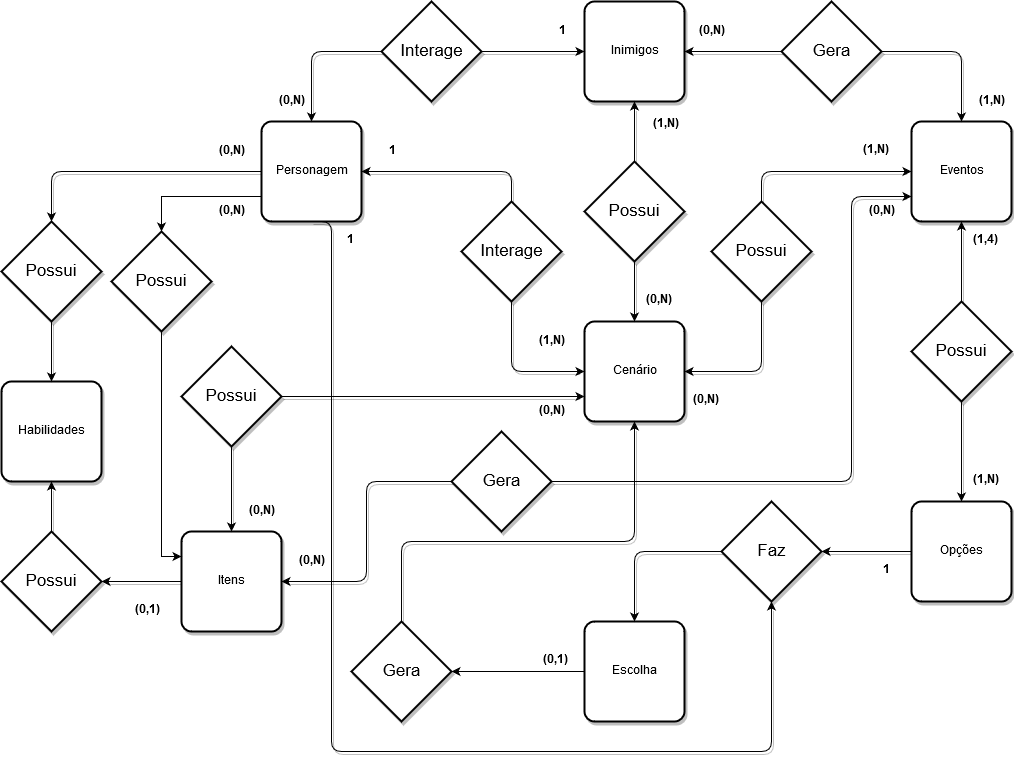

The diagram above was exported from draw.io. Its source (the exported page's mxGraphModel, read from the mxfile embedded in the PNG):
<mxGraphModel dx="2256" dy="734" grid="1" gridSize="10" guides="1" tooltips="1" connect="1" arrows="0" fold="1" page="1" pageScale="1" pageWidth="826" pageHeight="1169" background="#ffffff" math="0" shadow="0">
  <root>
    <mxCell id="0" />
    <mxCell id="1" parent="0" />
    <mxCell id="141" style="edgeStyle=orthogonalEdgeStyle;html=1;exitX=0.5;exitY=1;entryX=0.5;entryY=1;jettySize=auto;orthogonalLoop=1;rounded=1;shadow=1;comic=0;fillColor=#ffffff;strokeColor=#000000;" parent="1" source="79" target="117" edge="1">
      <mxGeometry relative="1" as="geometry">
        <Array as="points">
          <mxPoint x="110" y="230" />
          <mxPoint x="110" y="760" />
          <mxPoint x="550" y="760" />
        </Array>
      </mxGeometry>
    </mxCell>
    <mxCell id="147" style="edgeStyle=orthogonalEdgeStyle;html=1;exitX=0;exitY=0.5;entryX=0.5;entryY=0;jettySize=auto;orthogonalLoop=1;rounded=1;shadow=1;comic=0;fillColor=#ffffff;strokeColor=#000000;" parent="1" source="79" target="126" edge="1">
      <mxGeometry relative="1" as="geometry" />
    </mxCell>
    <mxCell id="184" style="edgeStyle=orthogonalEdgeStyle;rounded=0;html=1;exitX=0;exitY=0.75;entryX=0.5;entryY=0;jettySize=auto;orthogonalLoop=1;" edge="1" parent="1" source="79" target="183">
      <mxGeometry relative="1" as="geometry" />
    </mxCell>
    <mxCell id="79" value="Personagem" style="strokeWidth=2;rounded=1;arcSize=10;whiteSpace=wrap;html=1;align=center;comic=0;shadow=1;fillColor=#ffffff;strokeColor=#000000;" parent="1" vertex="1">
      <mxGeometry x="40" y="130" width="100" height="100" as="geometry" />
    </mxCell>
    <mxCell id="80" value="Eventos" style="strokeWidth=2;rounded=1;arcSize=10;whiteSpace=wrap;html=1;align=center;comic=0;shadow=1;fillColor=#ffffff;strokeColor=#000000;" parent="1" vertex="1">
      <mxGeometry x="690" y="130" width="100" height="100" as="geometry" />
    </mxCell>
    <mxCell id="81" value="Cenário" style="strokeWidth=2;rounded=1;arcSize=10;whiteSpace=wrap;html=1;align=center;comic=0;shadow=1;fillColor=#ffffff;strokeColor=#000000;" parent="1" vertex="1">
      <mxGeometry x="363" y="330" width="100" height="100" as="geometry" />
    </mxCell>
    <mxCell id="83" style="edgeStyle=orthogonalEdgeStyle;html=1;exitX=0.5;exitY=0;entryX=1;entryY=0.5;jettySize=auto;orthogonalLoop=1;rounded=1;shadow=1;comic=0;fillColor=#ffffff;strokeColor=#000000;" parent="1" source="82" target="79" edge="1">
      <mxGeometry relative="1" as="geometry" />
    </mxCell>
    <mxCell id="145" style="edgeStyle=orthogonalEdgeStyle;html=1;exitX=0.5;exitY=1;entryX=0;entryY=0.5;jettySize=auto;orthogonalLoop=1;rounded=1;shadow=1;comic=0;fillColor=#ffffff;strokeColor=#000000;" parent="1" source="82" target="81" edge="1">
      <mxGeometry relative="1" as="geometry" />
    </mxCell>
    <mxCell id="82" value="Interage" style="shape=rhombus;strokeWidth=2;fontSize=17;perimeter=rhombusPerimeter;whiteSpace=wrap;html=1;align=center;comic=0;shadow=1;fillColor=#ffffff;strokeColor=#000000;" parent="1" vertex="1">
      <mxGeometry x="240" y="210" width="100" height="100" as="geometry" />
    </mxCell>
    <mxCell id="86" style="edgeStyle=orthogonalEdgeStyle;html=1;exitX=0.5;exitY=1;entryX=1;entryY=0.5;jettySize=auto;orthogonalLoop=1;rounded=1;shadow=1;comic=0;fillColor=#ffffff;strokeColor=#000000;" parent="1" source="85" target="81" edge="1">
      <mxGeometry relative="1" as="geometry" />
    </mxCell>
    <mxCell id="87" style="edgeStyle=orthogonalEdgeStyle;html=1;exitX=0.5;exitY=0;entryX=0;entryY=0.5;jettySize=auto;orthogonalLoop=1;rounded=1;shadow=1;comic=0;fillColor=#ffffff;strokeColor=#000000;" parent="1" source="85" target="80" edge="1">
      <mxGeometry relative="1" as="geometry" />
    </mxCell>
    <mxCell id="85" value="Possui" style="shape=rhombus;strokeWidth=2;fontSize=17;perimeter=rhombusPerimeter;whiteSpace=wrap;html=1;align=center;comic=0;shadow=1;fillColor=#ffffff;strokeColor=#000000;" parent="1" vertex="1">
      <mxGeometry x="490" y="210" width="100" height="100" as="geometry" />
    </mxCell>
    <mxCell id="88" value="Inimigos" style="strokeWidth=2;rounded=1;arcSize=10;whiteSpace=wrap;html=1;align=center;comic=0;shadow=1;fillColor=#ffffff;strokeColor=#000000;" parent="1" vertex="1">
      <mxGeometry x="363" y="10" width="100" height="100" as="geometry" />
    </mxCell>
    <mxCell id="91" value="" style="edgeStyle=orthogonalEdgeStyle;html=1;jettySize=auto;orthogonalLoop=1;rounded=1;shadow=1;comic=0;fillColor=#ffffff;strokeColor=#000000;" parent="1" source="89" target="81" edge="1">
      <mxGeometry relative="1" as="geometry" />
    </mxCell>
    <mxCell id="143" style="edgeStyle=orthogonalEdgeStyle;html=1;exitX=0.5;exitY=0;entryX=0.5;entryY=1;jettySize=auto;orthogonalLoop=1;rounded=1;shadow=1;comic=0;fillColor=#ffffff;strokeColor=#000000;" parent="1" source="89" target="88" edge="1">
      <mxGeometry relative="1" as="geometry" />
    </mxCell>
    <mxCell id="89" value="Possui" style="shape=rhombus;strokeWidth=2;fontSize=17;perimeter=rhombusPerimeter;whiteSpace=wrap;html=1;align=center;comic=0;shadow=1;fillColor=#ffffff;strokeColor=#000000;" parent="1" vertex="1">
      <mxGeometry x="363" y="170" width="100" height="100" as="geometry" />
    </mxCell>
    <mxCell id="94" style="edgeStyle=orthogonalEdgeStyle;html=1;exitX=1;exitY=0.5;entryX=0;entryY=0.5;jettySize=auto;orthogonalLoop=1;rounded=1;shadow=1;comic=0;fillColor=#ffffff;strokeColor=#000000;" parent="1" source="92" target="88" edge="1">
      <mxGeometry relative="1" as="geometry" />
    </mxCell>
    <mxCell id="149" style="edgeStyle=orthogonalEdgeStyle;html=1;exitX=0;exitY=0.5;entryX=0.5;entryY=0;jettySize=auto;orthogonalLoop=1;rounded=1;shadow=1;comic=0;fillColor=#ffffff;strokeColor=#000000;" parent="1" source="92" target="79" edge="1">
      <mxGeometry relative="1" as="geometry" />
    </mxCell>
    <mxCell id="92" value="Interage" style="shape=rhombus;strokeWidth=2;fontSize=17;perimeter=rhombusPerimeter;whiteSpace=wrap;html=1;align=center;comic=0;shadow=1;fillColor=#ffffff;strokeColor=#000000;" parent="1" vertex="1">
      <mxGeometry x="160" y="10" width="100" height="100" as="geometry" />
    </mxCell>
    <mxCell id="98" style="edgeStyle=orthogonalEdgeStyle;html=1;exitX=0;exitY=0.5;entryX=1;entryY=0.5;jettySize=auto;orthogonalLoop=1;rounded=1;shadow=1;comic=0;fillColor=#ffffff;strokeColor=#000000;" parent="1" source="95" target="88" edge="1">
      <mxGeometry relative="1" as="geometry" />
    </mxCell>
    <mxCell id="99" style="edgeStyle=orthogonalEdgeStyle;html=1;exitX=1;exitY=0.5;entryX=0.5;entryY=0;jettySize=auto;orthogonalLoop=1;rounded=1;shadow=1;comic=0;fillColor=#ffffff;strokeColor=#000000;" parent="1" source="95" target="80" edge="1">
      <mxGeometry relative="1" as="geometry" />
    </mxCell>
    <mxCell id="95" value="Gera" style="shape=rhombus;strokeWidth=2;fontSize=17;perimeter=rhombusPerimeter;whiteSpace=wrap;html=1;align=center;comic=0;shadow=1;fillColor=#ffffff;strokeColor=#000000;" parent="1" vertex="1">
      <mxGeometry x="560" y="10" width="100" height="100" as="geometry" />
    </mxCell>
    <mxCell id="104" style="edgeStyle=orthogonalEdgeStyle;html=1;exitX=0.5;exitY=1;entryX=0.5;entryY=0;jettySize=auto;orthogonalLoop=1;rounded=1;shadow=1;comic=0;fillColor=#ffffff;strokeColor=#000000;" parent="1" source="100" target="101" edge="1">
      <mxGeometry relative="1" as="geometry" />
    </mxCell>
    <mxCell id="105" style="edgeStyle=orthogonalEdgeStyle;html=1;exitX=0.5;exitY=0;entryX=0.5;entryY=1;jettySize=auto;orthogonalLoop=1;rounded=1;shadow=1;comic=0;fillColor=#ffffff;strokeColor=#000000;" parent="1" source="100" target="80" edge="1">
      <mxGeometry relative="1" as="geometry" />
    </mxCell>
    <mxCell id="100" value="Possui" style="shape=rhombus;strokeWidth=2;fontSize=17;perimeter=rhombusPerimeter;whiteSpace=wrap;html=1;align=center;comic=0;shadow=1;fillColor=#ffffff;strokeColor=#000000;" parent="1" vertex="1">
      <mxGeometry x="690" y="310" width="100" height="100" as="geometry" />
    </mxCell>
    <mxCell id="140" style="edgeStyle=orthogonalEdgeStyle;html=1;exitX=0;exitY=0.5;entryX=1;entryY=0.5;jettySize=auto;orthogonalLoop=1;rounded=1;shadow=1;comic=0;fillColor=#ffffff;strokeColor=#000000;" parent="1" source="101" target="117" edge="1">
      <mxGeometry relative="1" as="geometry" />
    </mxCell>
    <mxCell id="101" value="Opções" style="strokeWidth=2;rounded=1;arcSize=10;whiteSpace=wrap;html=1;align=center;comic=0;shadow=1;fillColor=#ffffff;strokeColor=#000000;" parent="1" vertex="1">
      <mxGeometry x="690" y="510" width="100" height="100" as="geometry" />
    </mxCell>
    <mxCell id="150" style="edgeStyle=orthogonalEdgeStyle;rounded=0;html=1;exitX=1;exitY=0.5;entryX=1;entryY=0.5;jettySize=auto;orthogonalLoop=1;comic=0;fillColor=#ffffff;strokeColor=#000000;" parent="1" source="107" target="114" edge="1">
      <mxGeometry relative="1" as="geometry" />
    </mxCell>
    <mxCell id="107" value="Escolha" style="strokeWidth=2;rounded=1;arcSize=10;whiteSpace=wrap;html=1;align=center;direction=west;comic=0;shadow=1;fillColor=#ffffff;strokeColor=#000000;" parent="1" vertex="1">
      <mxGeometry x="363" y="630" width="100" height="100" as="geometry" />
    </mxCell>
    <mxCell id="115" style="edgeStyle=orthogonalEdgeStyle;html=1;exitX=0.5;exitY=0;entryX=0.5;entryY=1;jettySize=auto;orthogonalLoop=1;rounded=1;shadow=1;comic=0;fillColor=#ffffff;strokeColor=#000000;" parent="1" source="114" target="81" edge="1">
      <mxGeometry relative="1" as="geometry">
        <Array as="points">
          <mxPoint x="180" y="550" />
          <mxPoint x="413" y="550" />
        </Array>
      </mxGeometry>
    </mxCell>
    <mxCell id="114" value="Gera" style="shape=rhombus;strokeWidth=2;fontSize=17;perimeter=rhombusPerimeter;whiteSpace=wrap;html=1;align=center;comic=0;shadow=1;fillColor=#ffffff;strokeColor=#000000;" parent="1" vertex="1">
      <mxGeometry x="130" y="630" width="100" height="100" as="geometry" />
    </mxCell>
    <mxCell id="120" style="edgeStyle=orthogonalEdgeStyle;html=1;exitX=0;exitY=0.5;entryX=0.5;entryY=1;jettySize=auto;orthogonalLoop=1;rounded=1;shadow=1;comic=0;fillColor=#ffffff;strokeColor=#000000;" parent="1" source="117" target="107" edge="1">
      <mxGeometry relative="1" as="geometry" />
    </mxCell>
    <mxCell id="117" value="Faz" style="shape=rhombus;strokeWidth=2;fontSize=17;perimeter=rhombusPerimeter;whiteSpace=wrap;html=1;align=center;comic=0;shadow=1;fillColor=#ffffff;strokeColor=#000000;" parent="1" vertex="1">
      <mxGeometry x="500" y="510" width="100" height="100" as="geometry" />
    </mxCell>
    <mxCell id="148" style="edgeStyle=orthogonalEdgeStyle;html=1;exitX=0;exitY=0.5;entryX=1;entryY=0.5;jettySize=auto;orthogonalLoop=1;rounded=1;shadow=1;comic=0;fillColor=#ffffff;strokeColor=#000000;" parent="1" source="124" target="127" edge="1">
      <mxGeometry relative="1" as="geometry" />
    </mxCell>
    <mxCell id="124" value="Itens" style="strokeWidth=2;rounded=1;arcSize=10;whiteSpace=wrap;html=1;align=center;comic=0;shadow=1;fillColor=#ffffff;strokeColor=#000000;" parent="1" vertex="1">
      <mxGeometry x="-40" y="540" width="100" height="100" as="geometry" />
    </mxCell>
    <mxCell id="125" value="Habilidades" style="strokeWidth=2;rounded=1;arcSize=10;whiteSpace=wrap;html=1;align=center;comic=0;shadow=1;fillColor=#ffffff;strokeColor=#000000;" parent="1" vertex="1">
      <mxGeometry x="-220" y="390" width="100" height="100" as="geometry" />
    </mxCell>
    <mxCell id="146" style="edgeStyle=orthogonalEdgeStyle;html=1;exitX=0.5;exitY=1;entryX=0.5;entryY=0;jettySize=auto;orthogonalLoop=1;rounded=1;shadow=1;comic=0;fillColor=#ffffff;strokeColor=#000000;" parent="1" source="126" target="125" edge="1">
      <mxGeometry relative="1" as="geometry" />
    </mxCell>
    <mxCell id="126" value="Possui" style="shape=rhombus;strokeWidth=2;fontSize=17;perimeter=rhombusPerimeter;whiteSpace=wrap;html=1;align=center;comic=0;shadow=1;fillColor=#ffffff;strokeColor=#000000;" parent="1" vertex="1">
      <mxGeometry x="-220" y="230" width="100" height="100" as="geometry" />
    </mxCell>
    <mxCell id="133" style="edgeStyle=orthogonalEdgeStyle;html=1;exitX=0.5;exitY=0;entryX=0.5;entryY=1;jettySize=auto;orthogonalLoop=1;rounded=1;shadow=1;comic=0;fillColor=#ffffff;strokeColor=#000000;" parent="1" source="127" target="125" edge="1">
      <mxGeometry relative="1" as="geometry" />
    </mxCell>
    <mxCell id="127" value="Possui" style="shape=rhombus;strokeWidth=2;fontSize=17;perimeter=rhombusPerimeter;whiteSpace=wrap;html=1;align=center;comic=0;shadow=1;fillColor=#ffffff;strokeColor=#000000;" parent="1" vertex="1">
      <mxGeometry x="-220" y="540" width="100" height="100" as="geometry" />
    </mxCell>
    <mxCell id="134" style="edgeStyle=orthogonalEdgeStyle;html=1;exitX=0.5;exitY=1;entryX=0.5;entryY=0;jettySize=auto;orthogonalLoop=1;rounded=1;shadow=1;comic=0;fillColor=#ffffff;strokeColor=#000000;" parent="1" source="132" target="124" edge="1">
      <mxGeometry relative="1" as="geometry" />
    </mxCell>
    <mxCell id="136" style="edgeStyle=orthogonalEdgeStyle;html=1;exitX=1;exitY=0.5;entryX=0;entryY=0.75;jettySize=auto;orthogonalLoop=1;rounded=1;shadow=1;comic=0;fillColor=#ffffff;strokeColor=#000000;" parent="1" source="132" target="81" edge="1">
      <mxGeometry relative="1" as="geometry" />
    </mxCell>
    <mxCell id="132" value="Possui" style="shape=rhombus;strokeWidth=2;fontSize=17;perimeter=rhombusPerimeter;whiteSpace=wrap;html=1;align=center;comic=0;shadow=1;fillColor=#ffffff;strokeColor=#000000;" parent="1" vertex="1">
      <mxGeometry x="-40" y="355" width="100" height="100" as="geometry" />
    </mxCell>
    <mxCell id="138" style="edgeStyle=orthogonalEdgeStyle;html=1;exitX=0;exitY=0.5;entryX=1;entryY=0.5;jettySize=auto;orthogonalLoop=1;rounded=1;shadow=1;comic=0;fillColor=#ffffff;strokeColor=#000000;" parent="1" source="137" target="124" edge="1">
      <mxGeometry relative="1" as="geometry" />
    </mxCell>
    <mxCell id="139" style="edgeStyle=orthogonalEdgeStyle;html=1;exitX=1;exitY=0.5;entryX=0;entryY=0.75;jettySize=auto;orthogonalLoop=1;rounded=1;shadow=1;comic=0;fillColor=#ffffff;strokeColor=#000000;" parent="1" source="137" target="80" edge="1">
      <mxGeometry relative="1" as="geometry">
        <Array as="points">
          <mxPoint x="630" y="490" />
          <mxPoint x="630" y="205" />
        </Array>
      </mxGeometry>
    </mxCell>
    <mxCell id="137" value="Gera" style="shape=rhombus;strokeWidth=2;fontSize=17;perimeter=rhombusPerimeter;whiteSpace=wrap;html=1;align=center;comic=0;shadow=1;fillColor=#ffffff;strokeColor=#000000;" parent="1" vertex="1">
      <mxGeometry x="230" y="440" width="100" height="100" as="geometry" />
    </mxCell>
    <mxCell id="154" value="&lt;b&gt;(0,N)&lt;/b&gt;" style="text;html=1;strokeColor=none;fillColor=none;align=center;verticalAlign=middle;whiteSpace=wrap;shadow=1;comic=1;" parent="1" vertex="1">
      <mxGeometry x="50" y="100" width="40" height="20" as="geometry" />
    </mxCell>
    <mxCell id="155" value="&lt;b&gt;1&lt;/b&gt;" style="text;html=1;strokeColor=none;fillColor=none;align=center;verticalAlign=middle;whiteSpace=wrap;shadow=1;comic=1;" parent="1" vertex="1">
      <mxGeometry x="320" y="30" width="40" height="20" as="geometry" />
    </mxCell>
    <mxCell id="156" value="&lt;b&gt;(0,N)&lt;/b&gt;" style="text;html=1;strokeColor=none;fillColor=none;align=center;verticalAlign=middle;whiteSpace=wrap;shadow=1;comic=1;" parent="1" vertex="1">
      <mxGeometry x="470" y="30" width="40" height="20" as="geometry" />
    </mxCell>
    <mxCell id="157" value="&lt;b&gt;(1,N)&lt;/b&gt;" style="text;html=1;strokeColor=none;fillColor=none;align=center;verticalAlign=middle;whiteSpace=wrap;shadow=1;comic=1;" parent="1" vertex="1">
      <mxGeometry x="750" y="100" width="40" height="20" as="geometry" />
    </mxCell>
    <mxCell id="158" value="&lt;b&gt;1&lt;/b&gt;" style="text;html=1;strokeColor=none;fillColor=none;align=center;verticalAlign=middle;whiteSpace=wrap;shadow=1;comic=1;" parent="1" vertex="1">
      <mxGeometry x="150" y="150" width="40" height="20" as="geometry" />
    </mxCell>
    <mxCell id="159" value="&lt;b&gt;(1,N)&lt;/b&gt;" style="text;html=1;strokeColor=none;fillColor=none;align=center;verticalAlign=middle;whiteSpace=wrap;shadow=1;comic=1;" parent="1" vertex="1">
      <mxGeometry x="310" y="340" width="40" height="20" as="geometry" />
    </mxCell>
    <mxCell id="160" value="&lt;b&gt;(1,N)&lt;/b&gt;" style="text;html=1;" parent="1" vertex="1">
      <mxGeometry x="430" y="120" width="50" height="30" as="geometry" />
    </mxCell>
    <mxCell id="161" value="&lt;b&gt;(0,N)&lt;/b&gt;" style="text;html=1;resizable=0;points=[];autosize=1;align=left;verticalAlign=top;spacingTop=-4;" parent="1" vertex="1">
      <mxGeometry x="423" y="300" width="40" height="20" as="geometry" />
    </mxCell>
    <mxCell id="163" value="&lt;b&gt;(0,N)&lt;/b&gt;" style="text;html=1;resizable=0;points=[];autosize=1;align=left;verticalAlign=top;spacingTop=-4;" parent="1" vertex="1">
      <mxGeometry x="470" y="400" width="40" height="20" as="geometry" />
    </mxCell>
    <mxCell id="165" value="&lt;b&gt;(1,N)&lt;/b&gt;" style="text;html=1;resizable=0;points=[];autosize=1;align=left;verticalAlign=top;spacingTop=-4;" parent="1" vertex="1">
      <mxGeometry x="640" y="150" width="40" height="20" as="geometry" />
    </mxCell>
    <mxCell id="168" value="&lt;b&gt;1&lt;/b&gt;" style="text;html=1;resizable=0;points=[];autosize=1;align=left;verticalAlign=top;spacingTop=-4;" parent="1" vertex="1">
      <mxGeometry x="124" y="240" width="20" height="20" as="geometry" />
    </mxCell>
    <mxCell id="170" value="&lt;b&gt;1&lt;/b&gt;" style="text;html=1;resizable=0;points=[];autosize=1;align=left;verticalAlign=top;spacingTop=-4;" parent="1" vertex="1">
      <mxGeometry x="660" y="570" width="20" height="20" as="geometry" />
    </mxCell>
    <mxCell id="171" value="&lt;b&gt;(1,N)&lt;/b&gt;" style="text;html=1;resizable=0;points=[];autosize=1;align=left;verticalAlign=top;spacingTop=-4;" parent="1" vertex="1">
      <mxGeometry x="750" y="480" width="40" height="20" as="geometry" />
    </mxCell>
    <mxCell id="173" value="&lt;b&gt;(1,4)&lt;/b&gt;" style="text;html=1;resizable=0;points=[];autosize=1;align=left;verticalAlign=top;spacingTop=-4;" parent="1" vertex="1">
      <mxGeometry x="750" y="240" width="40" height="20" as="geometry" />
    </mxCell>
    <mxCell id="175" value="&lt;b&gt;(0,1)&lt;/b&gt;" style="text;html=1;resizable=0;points=[];autosize=1;align=left;verticalAlign=top;spacingTop=-4;" parent="1" vertex="1">
      <mxGeometry x="320" y="660" width="40" height="20" as="geometry" />
    </mxCell>
    <mxCell id="176" value="&lt;b&gt;(0,N)&lt;/b&gt;" style="text;html=1;strokeColor=none;fillColor=none;align=center;verticalAlign=middle;whiteSpace=wrap;shadow=1;comic=1;" parent="1" vertex="1">
      <mxGeometry x="70" y="560" width="40" height="20" as="geometry" />
    </mxCell>
    <mxCell id="177" value="&lt;b&gt;(0,N)&lt;/b&gt;" style="text;html=1;strokeColor=none;fillColor=none;align=center;verticalAlign=middle;whiteSpace=wrap;shadow=1;comic=1;" parent="1" vertex="1">
      <mxGeometry x="640" y="210" width="40" height="20" as="geometry" />
    </mxCell>
    <mxCell id="178" value="&lt;b&gt;(0,N)&lt;/b&gt;" style="text;html=1;strokeColor=none;fillColor=none;align=center;verticalAlign=middle;whiteSpace=wrap;shadow=1;comic=1;" parent="1" vertex="1">
      <mxGeometry x="20" y="510" width="40" height="20" as="geometry" />
    </mxCell>
    <mxCell id="179" value="&lt;b&gt;(0,N)&lt;/b&gt;" style="text;html=1;strokeColor=none;fillColor=none;align=center;verticalAlign=middle;whiteSpace=wrap;shadow=1;comic=1;" parent="1" vertex="1">
      <mxGeometry x="310" y="410" width="40" height="20" as="geometry" />
    </mxCell>
    <mxCell id="180" value="&lt;b&gt;(0,N)&lt;/b&gt;" style="text;html=1;strokeColor=none;fillColor=none;align=center;verticalAlign=middle;whiteSpace=wrap;shadow=1;comic=1;" parent="1" vertex="1">
      <mxGeometry x="-10" y="150" width="40" height="20" as="geometry" />
    </mxCell>
    <mxCell id="181" value="&lt;b&gt;(0,1)&lt;/b&gt;" style="text;html=1;resizable=0;points=[];autosize=1;align=left;verticalAlign=top;spacingTop=-4;" parent="1" vertex="1">
      <mxGeometry x="-88" y="610" width="40" height="20" as="geometry" />
    </mxCell>
    <mxCell id="185" style="edgeStyle=orthogonalEdgeStyle;rounded=0;html=1;exitX=0.5;exitY=1;entryX=0;entryY=0.25;jettySize=auto;orthogonalLoop=1;" edge="1" parent="1" source="183" target="124">
      <mxGeometry relative="1" as="geometry">
        <Array as="points">
          <mxPoint x="-60" y="340" />
          <mxPoint x="-60" y="565" />
        </Array>
      </mxGeometry>
    </mxCell>
    <mxCell id="183" value="Possui" style="shape=rhombus;strokeWidth=2;fontSize=17;perimeter=rhombusPerimeter;whiteSpace=wrap;html=1;align=center;comic=0;shadow=1;fillColor=#ffffff;strokeColor=#000000;" vertex="1" parent="1">
      <mxGeometry x="-110" y="240" width="100" height="100" as="geometry" />
    </mxCell>
    <mxCell id="186" value="&lt;b&gt;(0,N)&lt;/b&gt;" style="text;html=1;strokeColor=none;fillColor=none;align=center;verticalAlign=middle;whiteSpace=wrap;shadow=1;comic=1;" vertex="1" parent="1">
      <mxGeometry x="-10" y="210" width="40" height="20" as="geometry" />
    </mxCell>
  </root>
</mxGraphModel>